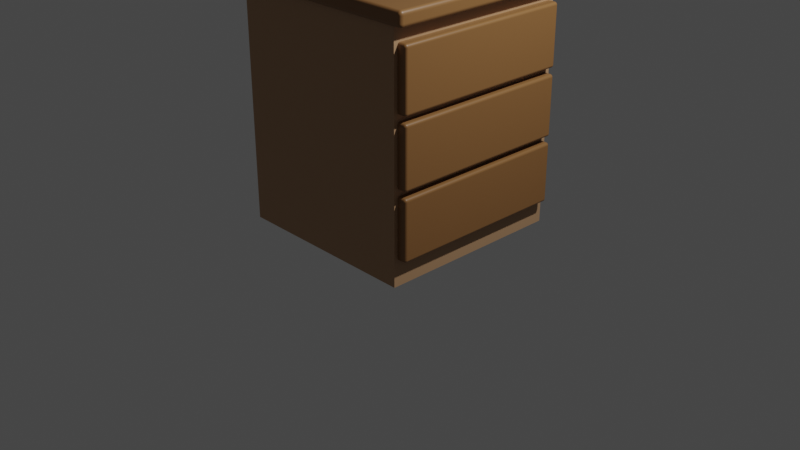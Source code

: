 # Source: comodino.blend  (saved by Blender 3.2.14; exported with 4.5.12 LTS)
import bpy
from mathutils import Matrix  # noqa: F401  (used for matrix-valued properties, if any)

bpy.ops.wm.read_factory_settings(use_empty=True)
scene = bpy.context.scene
scene.name = 'Scene'

# ---- collections
col_collection = bpy.data.collections.new('Collection'); scene.collection.children.link(col_collection)

# ---- materials (node trees are filled in below, after node groups)
mat_wood = bpy.data.materials.new('wood')
mat_wood.alpha_threshold = 0.0
mat_wood.use_transparent_shadow = False
mat_wood.line_color = (0.0, 0.0, 0.0, 1.0)
mat_wood2_001 = bpy.data.materials.new('wood2.001')
mat_wood2_001.use_transparent_shadow = False

# ---- material node trees
mat_wood.use_nodes = True; mat_wood.node_tree.nodes.clear()
_N = mat_wood.node_tree.nodes; _L = mat_wood.node_tree.links
n0 = _N.new('ShaderNodeOutputMaterial'); n0.name = 'Material Output'; n0.location = (300, 300)
n1 = _N.new('ShaderNodeBsdfPrincipled'); n1.name = 'Principled BSDF'; n1.location = (10, 300)
n1.distribution = 'GGX'
n1.subsurface_method = 'RANDOM_WALK_SKIN'
n1.inputs[0].default_value = (0.2462, 0.1177, 0.04006, 1.0)
n1.inputs[2].default_value = 0.4
n1.inputs[3].default_value = 1.45
n1.inputs[27].default_value = (0.0, 0.0, 0.0, 1.0)
n1.inputs[28].default_value = 1.0
_L.new(n1.outputs[0], n0.inputs[0])
n0.is_active_output = True
mat_wood2_001.use_nodes = True; mat_wood2_001.node_tree.nodes.clear()
_N = mat_wood2_001.node_tree.nodes; _L = mat_wood2_001.node_tree.links
n0 = _N.new('ShaderNodeBsdfPrincipled'); n0.name = 'Principled BSDF'; n0.location = (10, 300)
n0.distribution = 'GGX'
n0.subsurface_method = 'RANDOM_WALK_SKIN'
n0.inputs[0].default_value = (0.4575, 0.2702, 0.1441, 1.0)
n0.inputs[3].default_value = 1.45
n0.inputs[27].default_value = (0.0, 0.0, 0.0, 1.0)
n0.inputs[28].default_value = 1.0
n1 = _N.new('ShaderNodeOutputMaterial'); n1.name = 'Material Output'; n1.location = (300, 300)
_L.new(n0.outputs[0], n1.inputs[0])
n1.is_active_output = True

# ---- world
world_world = bpy.data.worlds.new('World'); scene.world = world_world
world_world.use_nodes = True; world_world.node_tree.nodes.clear()
_N = world_world.node_tree.nodes; _L = world_world.node_tree.links
n0 = _N.new('ShaderNodeOutputWorld'); n0.name = 'World Output'; n0.location = (300, 300)
n1 = _N.new('ShaderNodeBackground'); n1.name = 'Background'; n1.location = (10, 300)
n1.inputs[0].default_value = (0.05088, 0.05088, 0.05088, 1.0)
_L.new(n1.outputs[0], n0.inputs[0])
n0.is_active_output = True
world_world.color = (0.05088, 0.05088, 0.05088)
world_world.use_sun_shadow = False
world_world.sun_shadow_jitter_overblur = 0.0

# ---- cameras
cam_camera = bpy.data.cameras.new('Camera')
cam_camera.clip_end = 100.0
cam_camera.ortho_scale = 7.314

# ---- lights
light_light = bpy.data.lights.new('Light', 'POINT')
light_light.transmission_factor = 0.0
light_light.energy = 1000.0
light_light.shadow_soft_size = 0.1
light_light.shadow_maximum_resolution = 0.006
light_light.use_absolute_resolution = True

# ---- meshes
me_cube = bpy.data.meshes.new('Cube')
me_cube.from_pydata([(1.0, 1.0, 1.0), (1.0, 1.0, -1.0), (1.0, -1.0, 1.0), (1.0, -1.0, -1.0), (-1.0, 1.0, 1.0), (-1.0, 1.0, -1.0), (-1.0, -1.0, 1.0), (-1.0, -1.0, -1.0)], [], [(0, 4, 6, 2), (3, 2, 6, 7), (7, 6, 4, 5), (5, 1, 3, 7), (1, 0, 2, 3), (5, 4, 0, 1)])
me_cube.polygons.foreach_set('material_index', [1, 1, 1, 1, 1, 1])
_uv = me_cube.uv_layers.new(name='UVMap')
_uv.uv.foreach_set('vector', [0.625, 0.5, 0.875, 0.5, 0.875, 0.75, 0.625, 0.75, 0.375, 0.75, 0.625, 0.75, 0.625, 1.0, 0.375, 1.0, 0.375, 0.0, 0.625, 0.0, 0.625, 0.25, 0.375, 0.25, 0.125, 0.5, 0.375, 0.5, 0.375, 0.75, 0.125, 0.75, 0.375, 0.5, 0.625, 0.5, 0.625, 0.75, 0.375, 0.75, 0.375, 0.25, 0.625, 0.25, 0.625, 0.5, 0.375, 0.5])
me_cube.materials.append(mat_wood)
me_cube.materials.append(mat_wood2_001)
me_cube.use_mirror_vertex_groups = False
me_cube.update()
me_cube_001 = bpy.data.meshes.new('Cube.001')
me_cube_001.from_pydata([(1.353, 1.054, 1.0), (1.353, -1.054, 1.0), (-1.097, 1.054, 1.0), (-1.097, -1.054, 1.0)], [], [(0, 2, 3, 1)])
_uv = me_cube_001.uv_layers.new(name='UVMap')
_uv.uv.foreach_set('vector', [0.625, 0.5, 0.875, 0.5, 0.875, 0.75, 0.625, 0.75])
me_cube_001.materials.append(mat_wood)
me_cube_001.use_mirror_vertex_groups = False
me_cube_001.update()
me_cube_002 = bpy.data.meshes.new('Cube.002')
me_cube_002.from_pydata([(1.647, 1.0, 0.9409), (1.647, 1.0, 0.3131), (1.647, -1.0, 0.9409), (1.647, -1.0, 0.3131)], [], [(1, 0, 2, 3)])
_uv = me_cube_002.uv_layers.new(name='UVMap')
_uv.uv.foreach_set('vector', [0.375, 0.5, 0.625, 0.5, 0.625, 0.75, 0.375, 0.75])
me_cube_002.materials.append(mat_wood)
me_cube_002.use_mirror_vertex_groups = False
me_cube_002.update()

# ---- objects
ob_cube = bpy.data.objects.new('Cube', me_cube)
ob_light = bpy.data.objects.new('Light', light_light)
ob_camera = bpy.data.objects.new('Camera', cam_camera)
ob_cube_001 = bpy.data.objects.new('Cube.001', me_cube_001)
ob_cube_002 = bpy.data.objects.new('Cube.002', me_cube_002)

# ---- transforms, parenting, visibility, modifiers, constraints
ob_cube.location = (0.0, 0.0, 1.212)
ob_cube.scale = (1.0, 1.0, 1.212)
ob_cube.lock_rotations_4d = False
ob_cube.empty_display_type = 'ARROWS'
ob_cube.lineart.crease_threshold = 0.0
ob_light.location = (4.076, 1.005, 5.904)
ob_light.rotation_euler = (0.6503, 0.05522, 1.866)
ob_light.lock_rotations_4d = False
ob_light.empty_display_type = 'ARROWS'
ob_light.color = (0.0, 0.0, 0.0, 0.0)
ob_light.lineart.crease_threshold = 0.0
ob_camera.location = (7.359, -6.926, 4.958)
ob_camera.rotation_euler = (1.109, 0.0, 0.8149)
ob_camera.lock_rotations_4d = False
ob_camera.empty_display_type = 'ARROWS'
ob_camera.color = (0.0, 0.0, 0.0, 0.0)
ob_camera.display_type = 'WIRE'
ob_camera.lineart.crease_threshold = 0.0
ob_cube_001.location = (-0.06615, 0.0, 1.421)
ob_cube_001.scale = (0.8863, 1.0, 1.0)
ob_cube_001.lock_rotations_4d = False
ob_cube_001.empty_display_type = 'ARROWS'
ob_cube_001.lineart.crease_threshold = 0.0
_m = ob_cube_001.modifiers.new('Solidify', 'SOLIDIFY')
_m.thickness = -0.15
_m = ob_cube_001.modifiers.new('Bevel', 'BEVEL')
_m.width = 0.04
_m.width_pct = 0.04
_m.segments = 12
ob_cube_002.location = (-0.549, 0.0, 1.33)
ob_cube_002.scale = (1.0, 0.9608, 1.0)
ob_cube_002.lock_rotations_4d = False
ob_cube_002.empty_display_type = 'ARROWS'
ob_cube_002.lineart.crease_threshold = 0.0
_m = ob_cube_002.modifiers.new('Array', 'ARRAY')
_m.count = 3
_m.relative_offset_displace = (1.0, 0.0, -1.1)
_m = ob_cube_002.modifiers.new('Solidify', 'SOLIDIFY')
_m.thickness = 0.13
_m = ob_cube_002.modifiers.new('Bevel', 'BEVEL')
_m.width = 0.03
_m.width_pct = 0.03
_m.segments = 10

# ---- collection membership
col_collection.objects.link(ob_cube)
col_collection.objects.link(ob_light)
col_collection.objects.link(ob_camera)
col_collection.objects.link(ob_cube_001)
col_collection.objects.link(ob_cube_002)

# ---- scene / render settings (as saved in the file)
scene.camera = ob_camera
scene.frame_start = 1; scene.frame_end = 250; scene.frame_set(1)
scene.render.engine = 'BLENDER_EEVEE_NEXT'
scene.cycles.sampling_pattern = 'TABULATED_SOBOL'
scene.cycles.use_light_tree = False
scene.view_settings.view_transform = 'Filmic'
bpy.context.view_layer.update()
